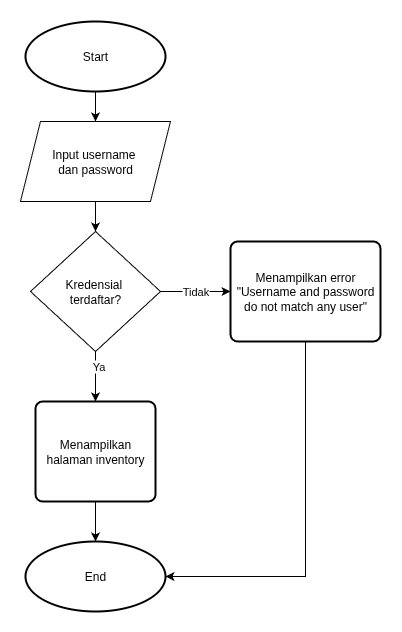

The diagram above was exported from draw.io. Its source (the exported page's mxGraphModel, read from the mxfile embedded in the PNG):
<mxGraphModel dx="1360" dy="879" grid="1" gridSize="10" guides="1" tooltips="1" connect="1" arrows="1" fold="1" page="1" pageScale="1" pageWidth="850" pageHeight="1100" math="0" shadow="0">
  <root>
    <mxCell id="0" />
    <mxCell id="1" parent="0" />
    <mxCell id="ye0ypDkhLys1DwB0O9jM-9" value="" style="edgeStyle=orthogonalEdgeStyle;rounded=0;orthogonalLoop=1;jettySize=auto;html=1;" parent="1" source="ye0ypDkhLys1DwB0O9jM-2" target="ye0ypDkhLys1DwB0O9jM-3" edge="1">
      <mxGeometry relative="1" as="geometry" />
    </mxCell>
    <mxCell id="ye0ypDkhLys1DwB0O9jM-2" value="Input username&amp;nbsp;&lt;div&gt;dan password&lt;/div&gt;" style="shape=parallelogram;perimeter=parallelogramPerimeter;whiteSpace=wrap;html=1;fixedSize=1;" parent="1" vertex="1">
      <mxGeometry x="60" y="180" width="150" height="80" as="geometry" />
    </mxCell>
    <mxCell id="ye0ypDkhLys1DwB0O9jM-10" value="" style="edgeStyle=orthogonalEdgeStyle;rounded=0;orthogonalLoop=1;jettySize=auto;html=1;" parent="1" source="ye0ypDkhLys1DwB0O9jM-3" target="ye0ypDkhLys1DwB0O9jM-4" edge="1">
      <mxGeometry relative="1" as="geometry" />
    </mxCell>
    <mxCell id="ye0ypDkhLys1DwB0O9jM-14" value="Ya" style="edgeLabel;html=1;align=center;verticalAlign=middle;resizable=0;points=[];" parent="ye0ypDkhLys1DwB0O9jM-10" vertex="1" connectable="0">
      <mxGeometry x="-0.4564" y="2" relative="1" as="geometry">
        <mxPoint as="offset" />
      </mxGeometry>
    </mxCell>
    <mxCell id="ye0ypDkhLys1DwB0O9jM-11" value="Tidak" style="edgeStyle=orthogonalEdgeStyle;rounded=0;orthogonalLoop=1;jettySize=auto;html=1;" parent="1" source="ye0ypDkhLys1DwB0O9jM-3" target="ye0ypDkhLys1DwB0O9jM-5" edge="1">
      <mxGeometry relative="1" as="geometry" />
    </mxCell>
    <mxCell id="ye0ypDkhLys1DwB0O9jM-3" value="Kredensial&amp;nbsp;&lt;div&gt;terdaftar?&lt;/div&gt;" style="rhombus;whiteSpace=wrap;html=1;" parent="1" vertex="1">
      <mxGeometry x="70" y="290" width="130" height="120" as="geometry" />
    </mxCell>
    <mxCell id="ye0ypDkhLys1DwB0O9jM-13" value="" style="edgeStyle=orthogonalEdgeStyle;rounded=0;orthogonalLoop=1;jettySize=auto;html=1;" parent="1" source="ye0ypDkhLys1DwB0O9jM-4" target="ye0ypDkhLys1DwB0O9jM-12" edge="1">
      <mxGeometry relative="1" as="geometry" />
    </mxCell>
    <mxCell id="ye0ypDkhLys1DwB0O9jM-4" value="Menampilkan halaman inventory" style="rounded=1;whiteSpace=wrap;html=1;absoluteArcSize=1;arcSize=14;strokeWidth=2;" parent="1" vertex="1">
      <mxGeometry x="75" y="460" width="120" height="100" as="geometry" />
    </mxCell>
    <mxCell id="ye0ypDkhLys1DwB0O9jM-5" value="Menampilkan error &quot;Username and password do not match any user&quot;" style="rounded=1;whiteSpace=wrap;html=1;absoluteArcSize=1;arcSize=14;strokeWidth=2;" parent="1" vertex="1">
      <mxGeometry x="270" y="300" width="150" height="100" as="geometry" />
    </mxCell>
    <mxCell id="ye0ypDkhLys1DwB0O9jM-8" value="" style="edgeStyle=orthogonalEdgeStyle;rounded=0;orthogonalLoop=1;jettySize=auto;html=1;" parent="1" source="ye0ypDkhLys1DwB0O9jM-7" target="ye0ypDkhLys1DwB0O9jM-2" edge="1">
      <mxGeometry relative="1" as="geometry" />
    </mxCell>
    <mxCell id="ye0ypDkhLys1DwB0O9jM-7" value="Start" style="strokeWidth=2;html=1;shape=mxgraph.flowchart.start_1;whiteSpace=wrap;" parent="1" vertex="1">
      <mxGeometry x="65" y="80" width="140" height="70" as="geometry" />
    </mxCell>
    <mxCell id="ye0ypDkhLys1DwB0O9jM-12" value="End" style="strokeWidth=2;html=1;shape=mxgraph.flowchart.start_1;whiteSpace=wrap;" parent="1" vertex="1">
      <mxGeometry x="65" y="600" width="140" height="70" as="geometry" />
    </mxCell>
    <mxCell id="ye0ypDkhLys1DwB0O9jM-17" style="edgeStyle=orthogonalEdgeStyle;rounded=0;orthogonalLoop=1;jettySize=auto;html=1;" parent="1" source="ye0ypDkhLys1DwB0O9jM-5" target="ye0ypDkhLys1DwB0O9jM-12" edge="1">
      <mxGeometry relative="1" as="geometry">
        <mxPoint x="370.74" y="397.99" as="sourcePoint" />
        <mxPoint x="220" y="622" as="targetPoint" />
        <Array as="points">
          <mxPoint x="345" y="635" />
        </Array>
      </mxGeometry>
    </mxCell>
  </root>
</mxGraphModel>